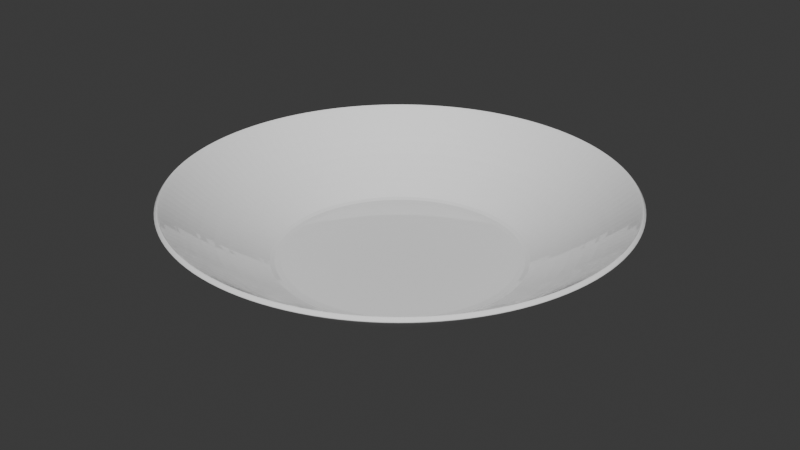# Source: plate.blend  (saved by Blender 4.1.24; exported with 4.5.12 LTS)
import bpy
from mathutils import Matrix  # noqa: F401  (used for matrix-valued properties, if any)

bpy.ops.wm.read_factory_settings(use_empty=True)
scene = bpy.context.scene
scene.name = 'Scene'

# ---- collections
col_collection = bpy.data.collections.new('Collection'); scene.collection.children.link(col_collection)

# ---- materials (node trees are filled in below, after node groups)
mat_material = bpy.data.materials.new('Material')
mat_material.use_transparent_shadow = False

# ---- material node trees
mat_material.use_nodes = True; mat_material.node_tree.nodes.clear()
_N = mat_material.node_tree.nodes; _L = mat_material.node_tree.links
n0 = _N.new('ShaderNodeBsdfPrincipled'); n0.name = 'Principled BSDF'; n0.location = (10, 300)
n0.inputs[0].default_value = (1.0, 1.0, 1.0, 1.0)
n0.inputs[2].default_value = 0.0
n1 = _N.new('ShaderNodeOutputMaterial'); n1.name = 'Material Output'; n1.location = (300, 300)
_L.new(n0.outputs[0], n1.inputs[0])
n1.is_active_output = True

# ---- world
world_world = bpy.data.worlds.new('World'); scene.world = world_world
world_world.use_nodes = True; world_world.node_tree.nodes.clear()
_N = world_world.node_tree.nodes; _L = world_world.node_tree.links
n0 = _N.new('ShaderNodeOutputWorld'); n0.name = 'World Output'; n0.location = (300, 300)
n1 = _N.new('ShaderNodeBackground'); n1.name = 'Background'; n1.location = (10, 300)
n1.inputs[0].default_value = (0.05088, 0.05088, 0.05088, 1.0)
_L.new(n1.outputs[0], n0.inputs[0])
n0.is_active_output = True
world_world.color = (0.05088, 0.05088, 0.05088)
world_world.use_sun_shadow = False
world_world.sun_shadow_jitter_overblur = 0.0

# ---- meshes
me_sphere = bpy.data.meshes.new('Sphere')
me_sphere.from_pydata([(0.01755, 0.08824, 0.01645), (0.01379, 0.06933, 0.0006259), (0.001511, 0.007595, -0.01113), (0.03443, 0.08312, 0.01645), (0.02705, 0.06531, 0.0006259), (0.002963, 0.007154, -0.01113), (0.04998, 0.07481, 0.01645), (0.03927, 0.05877, 0.0006259), (0.004302, 0.006438, -0.01113), (0.06362, 0.06362, 0.01645), (0.04998, 0.04998, 0.0006259), (0.005475, 0.005475, -0.01113), (0.07481, 0.04998, 0.01645), (0.05877, 0.03927, 0.0006259), (0.006438, 0.004302, -0.01113), (0.08312, 0.03443, 0.01645), (0.06531, 0.02705, 0.0006259), (0.007154, 0.002963, -0.01113), (0.08824, 0.01755, 0.01645), (0.06933, 0.01379, 0.0006259), (0.007595, 0.001511, -0.01113), (0.08997, 1.995e-09, 0.01645), (0.07069, -6.537e-09, 0.0006259), (0.007743, -2.439e-09, -0.01113), (0.08824, -0.01755, 0.01645), (0.06933, -0.01379, 0.0006259), (0.007595, -0.001511, -0.01113), (0.08312, -0.03443, 0.01645), (0.06531, -0.02705, 0.0006259), (0.007154, -0.002963, -0.01113), (0.07481, -0.04998, 0.01645), (0.05877, -0.03927, 0.0006259), (0.006438, -0.004302, -0.01113), (0.06362, -0.06362, 0.01645), (0.04998, -0.04998, 0.0006259), (0.005475, -0.005475, -0.01113), (0.04998, -0.07481, 0.01645), (0.03927, -0.05877, 0.0006259), (0.004302, -0.006438, -0.01113), (0.03443, -0.08312, 0.01645), (0.02705, -0.06531, 0.0006259), (0.002963, -0.007154, -0.01113), (0.01755, -0.08824, 0.01645), (0.01379, -0.06933, 0.0006259), (0.001511, -0.007595, -0.01113), (-1.008e-08, -0.08997, 0.01645), (-2.051e-08, -0.07069, 0.0006259), (-1.482e-08, -0.007743, -0.01113), (-0.01755, -0.08824, 0.01645), (-0.01379, -0.06933, 0.0006259), (-0.001511, -0.007595, -0.01113), (-0.03443, -0.08312, 0.01645), (-0.02705, -0.06531, 0.0006259), (-0.002963, -0.007154, -0.01113), (-0.04998, -0.07481, 0.01645), (-0.03927, -0.05877, 0.0006259), (-0.004302, -0.006438, -0.01113), (-0.06362, -0.06362, 0.01645), (-0.04998, -0.04998, 0.0006259), (-0.005475, -0.005475, -0.01113), (-0.07481, -0.04998, 0.01645), (-0.05877, -0.03927, 0.0006259), (-0.006438, -0.004302, -0.01113), (-0.08312, -0.03443, 0.01645), (-0.06531, -0.02705, 0.0006259), (-0.007154, -0.002963, -0.01113), (-0.08824, -0.01755, 0.01645), (-0.06933, -0.01379, 0.0006259), (-0.007595, -0.001511, -0.01113), (-0.08997, 3.891e-09, 0.01645), (-0.07069, 1.906e-08, 0.0006259), (-0.007743, -1.389e-09, -0.01113), (-0.08824, 0.01755, 0.01645), (-0.06933, 0.01379, 0.0006259), (-0.007595, 0.001511, -0.01113), (-0.08312, 0.03443, 0.01645), (-0.06531, 0.02705, 0.0006259), (-0.007154, 0.002963, -0.01113), (-0.07481, 0.04998, 0.01645), (-0.05877, 0.03927, 0.0006259), (-0.006438, 0.004302, -0.01113), (-0.06362, 0.06362, 0.01645), (-0.04998, 0.04998, 0.0006259), (-0.005475, 0.005475, -0.01113), (-0.04998, 0.07481, 0.01645), (-0.03927, 0.05877, 0.0006259), (-0.004302, 0.006438, -0.01113), (-0.03443, 0.08312, 0.01645), (-0.02705, 0.06531, 0.0006259), (-0.002963, 0.007154, -0.01113), (-0.01755, 0.08824, 0.01645), (-0.01379, 0.06933, 0.0006259), (-0.001511, 0.007595, -0.01113), (3.194e-09, 0.08997, 0.01645), (1.931e-08, 0.07069, 0.0006259), (5.645e-08, 0.007743, -0.01113), (0.01863, 0.04498, -0.01113), (0.009499, 0.04775, -0.01113), (0.02705, 0.04048, -0.01113), (0.03443, 0.03443, -0.01113), (0.04048, 0.02705, -0.01113), (0.04498, 0.01863, -0.01113), (0.04775, 0.009499, -0.01113), (0.04869, -2.745e-09, -0.01113), (0.04775, -0.009499, -0.01113), (0.04498, -0.01863, -0.01113), (0.04048, -0.02705, -0.01113), (0.03443, -0.03443, -0.01113), (0.02705, -0.04048, -0.01113), (0.01863, -0.04498, -0.01113), (0.009499, -0.04775, -0.01113), (-1.482e-08, -0.04869, -0.01113), (-0.009499, -0.04775, -0.01113), (-0.01863, -0.04498, -0.01113), (-0.02705, -0.04048, -0.01113), (-0.03443, -0.03443, -0.01113), (-0.04048, -0.02705, -0.01113), (-0.04498, -0.01863, -0.01113), (-0.04775, -0.009499, -0.01113), (-0.04869, 6.735e-09, -0.01113), (-0.04775, 0.009499, -0.01113), (-0.04498, 0.01863, -0.01113), (-0.04048, 0.02705, -0.01113), (-0.03443, 0.03443, -0.01113), (-0.02705, 0.04048, -0.01113), (-0.01863, 0.04498, -0.01113), (-0.009499, 0.04775, -0.01113), (3.499e-10, 0.04869, -0.01113), (0.0175, 0.08799, 0.01624), (0.03433, 0.08289, 0.01624), (0.04984, 0.0746, 0.01624), (0.06344, 0.06344, 0.01624), (0.0746, 0.04984, 0.01624), (0.08289, 0.03433, 0.01624), (0.08799, 0.0175, 0.01624), (0.08972, 1.884e-09, 0.01624), (0.08799, -0.0175, 0.01624), (0.08289, -0.03433, 0.01624), (0.0746, -0.04984, 0.01624), (0.06344, -0.06344, 0.01624), (0.04984, -0.0746, 0.01624), (0.03433, -0.08289, 0.01624), (0.0175, -0.08799, 0.01624), (-1.021e-08, -0.08972, 0.01624), (-0.0175, -0.08799, 0.01624), (-0.03433, -0.08289, 0.01624), (-0.04984, -0.0746, 0.01624), (-0.06344, -0.06344, 0.01624), (-0.0746, -0.04984, 0.01624), (-0.08289, -0.03433, 0.01624), (-0.08799, -0.0175, 0.01624), (-0.08972, 4.087e-09, 0.01624), (-0.08799, 0.0175, 0.01624), (-0.08289, 0.03433, 0.01624), (-0.0746, 0.04984, 0.01624), (-0.06344, 0.06344, 0.01624), (-0.04984, 0.0746, 0.01624), (-0.03433, 0.08289, 0.01624), (-0.0175, 0.08799, 0.01624), (3.402e-09, 0.08972, 0.01624), (0.009527, 0.04789, -0.01106), (0.01869, 0.04511, -0.01106), (0.02713, 0.0406, -0.01106), (0.03453, 0.03453, -0.01106), (0.0406, 0.02713, -0.01106), (0.04511, 0.01869, -0.01106), (0.04789, 0.009527, -0.01106), (0.04883, -2.77e-09, -0.01106), (0.04789, -0.009527, -0.01106), (0.04511, -0.01869, -0.01106), (0.0406, -0.02713, -0.01106), (0.03453, -0.03453, -0.01106), (0.02713, -0.0406, -0.01106), (0.01869, -0.04511, -0.01106), (0.009527, -0.04789, -0.01106), (-1.485e-08, -0.04883, -0.01106), (-0.009527, -0.04789, -0.01106), (-0.01869, -0.04511, -0.01106), (-0.02713, -0.0406, -0.01106), (-0.03453, -0.03453, -0.01106), (-0.0406, -0.02713, -0.01106), (-0.04511, -0.01869, -0.01106), (-0.04789, -0.009527, -0.01106), (-0.04883, 6.814e-09, -0.01106), (-0.04789, 0.009527, -0.01106), (-0.04511, 0.01869, -0.01106), (-0.0406, 0.02713, -0.01106), (-0.03453, 0.03453, -0.01106), (-0.02713, 0.0406, -0.01106), (-0.01869, 0.04511, -0.01106), (-0.009527, 0.04789, -0.01106), (4.718e-10, 0.04883, -0.01106)], [], [(159, 93, 0, 128), (191, 94, 1, 160), (128, 0, 3, 129), (160, 1, 4, 161), (161, 4, 7, 162), (129, 3, 6, 130), (130, 6, 9, 131), (162, 7, 10, 163), (131, 9, 12, 132), (163, 10, 13, 164), (132, 12, 15, 133), (164, 13, 16, 165), (133, 15, 18, 134), (165, 16, 19, 166), (134, 18, 21, 135), (166, 19, 22, 167), (135, 21, 24, 136), (167, 22, 25, 168), (136, 24, 27, 137), (168, 25, 28, 169), (137, 27, 30, 138), (169, 28, 31, 170), (138, 30, 33, 139), (170, 31, 34, 171), (139, 33, 36, 140), (171, 34, 37, 172), (172, 37, 40, 173), (140, 36, 39, 141), (141, 39, 42, 142), (173, 40, 43, 174), (174, 43, 46, 175), (142, 42, 45, 143), (143, 45, 48, 144), (175, 46, 49, 176), (144, 48, 51, 145), (176, 49, 52, 177), (145, 51, 54, 146), (177, 52, 55, 178), (146, 54, 57, 147), (178, 55, 58, 179), (147, 57, 60, 148), (179, 58, 61, 180), (148, 60, 63, 149), (180, 61, 64, 181), (149, 63, 66, 150), (181, 64, 67, 182), (150, 66, 69, 151), (182, 67, 70, 183), (151, 69, 72, 152), (183, 70, 73, 184), (152, 72, 75, 153), (184, 73, 76, 185), (185, 76, 79, 186), (153, 75, 78, 154), (154, 78, 81, 155), (186, 79, 82, 187), (187, 82, 85, 188), (155, 81, 84, 156), (156, 84, 87, 157), (188, 85, 88, 189), (157, 87, 90, 158), (189, 88, 91, 190), (158, 90, 93, 159), (190, 91, 94, 191), (2, 5, 8, 11, 14, 17, 20, 23, 26, 29, 32, 35, 38, 41, 44, 47, 50, 53, 56, 59, 62, 65, 68, 71, 74, 77, 80, 83, 86, 89, 92, 95), (5, 2, 97, 96), (8, 5, 96, 98), (11, 8, 98, 99), (14, 11, 99, 100), (17, 14, 100, 101), (20, 17, 101, 102), (23, 20, 102, 103), (26, 23, 103, 104), (29, 26, 104, 105), (32, 29, 105, 106), (35, 32, 106, 107), (38, 35, 107, 108), (41, 38, 108, 109), (44, 41, 109, 110), (47, 44, 110, 111), (50, 47, 111, 112), (53, 50, 112, 113), (56, 53, 113, 114), (59, 56, 114, 115), (62, 59, 115, 116), (65, 62, 116, 117), (68, 65, 117, 118), (71, 68, 118, 119), (74, 71, 119, 120), (77, 74, 120, 121), (80, 77, 121, 122), (83, 80, 122, 123), (86, 83, 123, 124), (89, 86, 124, 125), (92, 89, 125, 126), (95, 92, 126, 127), (2, 95, 127, 97), (91, 158, 159, 94), (88, 157, 158, 91), (85, 156, 157, 88), (82, 155, 156, 85), (79, 154, 155, 82), (76, 153, 154, 79), (73, 152, 153, 76), (70, 151, 152, 73), (67, 150, 151, 70), (64, 149, 150, 67), (61, 148, 149, 64), (58, 147, 148, 61), (55, 146, 147, 58), (52, 145, 146, 55), (49, 144, 145, 52), (46, 143, 144, 49), (43, 142, 143, 46), (40, 141, 142, 43), (37, 140, 141, 40), (34, 139, 140, 37), (31, 138, 139, 34), (28, 137, 138, 31), (25, 136, 137, 28), (22, 135, 136, 25), (19, 134, 135, 22), (16, 133, 134, 19), (13, 132, 133, 16), (10, 131, 132, 13), (7, 130, 131, 10), (4, 129, 130, 7), (1, 128, 129, 4), (94, 159, 128, 1), (126, 190, 191, 127), (125, 189, 190, 126), (124, 188, 189, 125), (123, 187, 188, 124), (122, 186, 187, 123), (121, 185, 186, 122), (120, 184, 185, 121), (119, 183, 184, 120), (118, 182, 183, 119), (117, 181, 182, 118), (116, 180, 181, 117), (115, 179, 180, 116), (114, 178, 179, 115), (113, 177, 178, 114), (112, 176, 177, 113), (111, 175, 176, 112), (110, 174, 175, 111), (109, 173, 174, 110), (108, 172, 173, 109), (107, 171, 172, 108), (106, 170, 171, 107), (105, 169, 170, 106), (104, 168, 169, 105), (103, 167, 168, 104), (102, 166, 167, 103), (101, 165, 166, 102), (100, 164, 165, 101), (99, 163, 164, 100), (98, 162, 163, 99), (96, 161, 162, 98), (97, 160, 161, 96), (127, 191, 160, 97)])
_uv = me_sphere.uv_layers.new(name='UVMap')
_uv.uv.foreach_set('vector', [0.75, 0.2492, 0.75, 0.25, 0.7188, 0.25, 0.7188, 0.2492, 0.75, 0.1254, 0.75, 0.1875, 0.7188, 0.1875, 0.7187, 0.1254, 0.7188, 0.2492, 0.7188, 0.25, 0.6875, 0.25, 0.6875, 0.2492, 0.7187, 0.1254, 0.7188, 0.1875, 0.6875, 0.1875, 0.6875, 0.1254, 0.6875, 0.1254, 0.6875, 0.1875, 0.6562, 0.1875, 0.6562, 0.1254, 0.6875, 0.2492, 0.6875, 0.25, 0.6562, 0.25, 0.6562, 0.2492, 0.6562, 0.2492, 0.6562, 0.25, 0.625, 0.25, 0.625, 0.2492, 0.6562, 0.1254, 0.6562, 0.1875, 0.625, 0.1875, 0.625, 0.1254, 0.625, 0.2492, 0.625, 0.25, 0.5938, 0.25, 0.5938, 0.2492, 0.625, 0.1254, 0.625, 0.1875, 0.5938, 0.1875, 0.5938, 0.1254, 0.5938, 0.2492, 0.5938, 0.25, 0.5625, 0.25, 0.5625, 0.2492, 0.5938, 0.1254, 0.5938, 0.1875, 0.5625, 0.1875, 0.5625, 0.1254, 0.5625, 0.2492, 0.5625, 0.25, 0.5312, 0.25, 0.5312, 0.2492, 0.5625, 0.1254, 0.5625, 0.1875, 0.5312, 0.1875, 0.5312, 0.1254, 0.5312, 0.2492, 0.5312, 0.25, 0.5, 0.25, 0.5, 0.2492, 0.5312, 0.1254, 0.5312, 0.1875, 0.5, 0.1875, 0.5, 0.1254, 0.5, 0.2492, 0.5, 0.25, 0.4688, 0.25, 0.4687, 0.2492, 0.5, 0.1254, 0.5, 0.1875, 0.4688, 0.1875, 0.4688, 0.1254, 0.4687, 0.2492, 0.4688, 0.25, 0.4375, 0.25, 0.4375, 0.2492, 0.4688, 0.1254, 0.4688, 0.1875, 0.4375, 0.1875, 0.4375, 0.1254, 0.4375, 0.2492, 0.4375, 0.25, 0.4062, 0.25, 0.4062, 0.2492, 0.4375, 0.1254, 0.4375, 0.1875, 0.4062, 0.1875, 0.4062, 0.1254, 0.4062, 0.2492, 0.4062, 0.25, 0.375, 0.25, 0.375, 0.2492, 0.4062, 0.1254, 0.4062, 0.1875, 0.375, 0.1875, 0.375, 0.1254, 0.375, 0.2492, 0.375, 0.25, 0.3438, 0.25, 0.3438, 0.2492, 0.375, 0.1254, 0.375, 0.1875, 0.3438, 0.1875, 0.3438, 0.1254, 0.3438, 0.1254, 0.3438, 0.1875, 0.3125, 0.1875, 0.3125, 0.1254, 0.3438, 0.2492, 0.3438, 0.25, 0.3125, 0.25, 0.3125, 0.2492, 0.3125, 0.2492, 0.3125, 0.25, 0.2812, 0.25, 0.2812, 0.2492, 0.3125, 0.1254, 0.3125, 0.1875, 0.2812, 0.1875, 0.2812, 0.1254, 0.2812, 0.1254, 0.2812, 0.1875, 0.25, 0.1875, 0.25, 0.1254, 0.2812, 0.2492, 0.2812, 0.25, 0.25, 0.25, 0.25, 0.2492, 0.25, 0.2492, 0.25, 0.25, 0.2188, 0.25, 0.2188, 0.2492, 0.25, 0.1254, 0.25, 0.1875, 0.2188, 0.1875, 0.2188, 0.1254, 0.2188, 0.2492, 0.2188, 0.25, 0.1875, 0.25, 0.1875, 0.2492, 0.2188, 0.1254, 0.2188, 0.1875, 0.1875, 0.1875, 0.1875, 0.1254, 0.1875, 0.2492, 0.1875, 0.25, 0.1563, 0.25, 0.1563, 0.2492, 0.1875, 0.1254, 0.1875, 0.1875, 0.1562, 0.1875, 0.1562, 0.1254, 0.1563, 0.2492, 0.1563, 0.25, 0.125, 0.25, 0.125, 0.2492, 0.1562, 0.1254, 0.1562, 0.1875, 0.125, 0.1875, 0.125, 0.1254, 0.125, 0.2492, 0.125, 0.25, 0.09375, 0.25, 0.09375, 0.2492, 0.125, 0.1254, 0.125, 0.1875, 0.09375, 0.1875, 0.09375, 0.1254, 0.09375, 0.2492, 0.09375, 0.25, 0.0625, 0.25, 0.0625, 0.2492, 0.09375, 0.1254, 0.09375, 0.1875, 0.0625, 0.1875, 0.0625, 0.1254, 0.0625, 0.2492, 0.0625, 0.25, 0.03125, 0.25, 0.03125, 0.2492, 0.0625, 0.1254, 0.0625, 0.1875, 0.03125, 0.1875, 0.03125, 0.1254, 0.03125, 0.2492, 0.03125, 0.25, 0.0, 0.25, 0.0, 0.2492, 0.03125, 0.1254, 0.03125, 0.1875, 0.0, 0.1875, 0.0, 0.1254, 1.0, 0.2492, 1.0, 0.25, 0.9688, 0.25, 0.9688, 0.2492, 1.0, 0.1254, 1.0, 0.1875, 0.9687, 0.1875, 0.9688, 0.1254, 0.9688, 0.2492, 0.9688, 0.25, 0.9375, 0.25, 0.9375, 0.2492, 0.9688, 0.1254, 0.9687, 0.1875, 0.9375, 0.1875, 0.9375, 0.1254, 0.9375, 0.1254, 0.9375, 0.1875, 0.9062, 0.1875, 0.9062, 0.1254, 0.9375, 0.2492, 0.9375, 0.25, 0.9062, 0.25, 0.9062, 0.2492, 0.9062, 0.2492, 0.9062, 0.25, 0.875, 0.25, 0.875, 0.2492, 0.9062, 0.1254, 0.9062, 0.1875, 0.875, 0.1875, 0.875, 0.1254, 0.875, 0.1254, 0.875, 0.1875, 0.8437, 0.1875, 0.8438, 0.1254, 0.875, 0.2492, 0.875, 0.25, 0.8438, 0.25, 0.8438, 0.2492, 0.8438, 0.2492, 0.8438, 0.25, 0.8125, 0.25, 0.8125, 0.2492, 0.8438, 0.1254, 0.8437, 0.1875, 0.8125, 0.1875, 0.8125, 0.1254, 0.8125, 0.2492, 0.8125, 0.25, 0.7812, 0.25, 0.7812, 0.2492, 0.8125, 0.1254, 0.8125, 0.1875, 0.7812, 0.1875, 0.7812, 0.1254, 0.7812, 0.2492, 0.7812, 0.25, 0.75, 0.25, 0.75, 0.2492, 0.7812, 0.1254, 0.7812, 0.1875, 0.75, 0.1875, 0.75, 0.1254, 0.5614, 0.125, 0.5566, 0.125, 0.5507, 0.125, 0.5438, 0.125, 0.5362, 0.125, 0.5282, 0.125, 0.5198, 0.125, 0.5114, 0.125, 0.5031, 0.125, 0.495, 0.125, 0.4875, 0.125, 0.4806, 0.125, 0.4747, 0.125, 0.4699, 0.125, 0.4665, 0.125, 0.4648, 0.125, 0.465, 0.125, 0.4673, 0.125, 0.4718, 0.125, 0.4785, 0.125, 0.4874, 0.125, 0.4979, 0.125, 0.5096, 0.125, 0.5217, 0.125, 0.5333, 0.125, 0.5439, 0.125, 0.5527, 0.125, 0.5595, 0.125, 0.564, 0.125, 0.5663, 0.125, 0.5664, 0.125, 0.5647, 0.125, 0.5566, 0.125, 0.5614, 0.125, 0.7188, 0.125, 0.6875, 0.125, 0.5507, 0.125, 0.5566, 0.125, 0.6875, 0.125, 0.6562, 0.125, 0.5438, 0.125, 0.5507, 0.125, 0.6562, 0.125, 0.625, 0.125, 0.5362, 0.125, 0.5438, 0.125, 0.625, 0.125, 0.5938, 0.125, 0.5282, 0.125, 0.5362, 0.125, 0.5938, 0.125, 0.5625, 0.125, 0.5198, 0.125, 0.5282, 0.125, 0.5625, 0.125, 0.5312, 0.125, 0.5114, 0.125, 0.5198, 0.125, 0.5312, 0.125, 0.5, 0.125, 0.5031, 0.125, 0.5114, 0.125, 0.5, 0.125, 0.4688, 0.125, 0.495, 0.125, 0.5031, 0.125, 0.4688, 0.125, 0.4375, 0.125, 0.4875, 0.125, 0.495, 0.125, 0.4375, 0.125, 0.4062, 0.125, 0.4806, 0.125, 0.4875, 0.125, 0.4062, 0.125, 0.375, 0.125, 0.4747, 0.125, 0.4806, 0.125, 0.375, 0.125, 0.3438, 0.125, 0.4699, 0.125, 0.4747, 0.125, 0.3438, 0.125, 0.3125, 0.125, 0.4665, 0.125, 0.4699, 0.125, 0.3125, 0.125, 0.2812, 0.125, 0.4648, 0.125, 0.4665, 0.125, 0.2812, 0.125, 0.25, 0.125, 0.465, 0.125, 0.4648, 0.125, 0.25, 0.125, 0.2188, 0.125, 0.4673, 0.125, 0.465, 0.125, 0.2188, 0.125, 0.1875, 0.125, 0.4718, 0.125, 0.4673, 0.125, 0.1875, 0.125, 0.1562, 0.125, 0.4785, 0.125, 0.4718, 0.125, 0.1562, 0.125, 0.125, 0.125, 0.4874, 0.125, 0.4785, 0.125, 0.125, 0.125, 0.09375, 0.125, 0.4979, 0.125, 0.4874, 0.125, 0.09375, 0.125, 0.0625, 0.125, 0.5096, 0.125, 0.4979, 0.125, 0.0625, 0.125, 0.03125, 0.125, 0.5217, 0.125, 0.5096, 0.125, 0.03125, 0.125, 1.0, 0.125, 0.5333, 0.125, 0.5217, 0.125, 1.0, 0.125, 0.9687, 0.125, 0.5439, 0.125, 0.5333, 0.125, 0.9687, 0.125, 0.9375, 0.125, 0.5527, 0.125, 0.5439, 0.125, 0.9375, 0.125, 0.9062, 0.125, 0.5595, 0.125, 0.5527, 0.125, 0.9062, 0.125, 0.875, 0.125, 0.564, 0.125, 0.5595, 0.125, 0.875, 0.125, 0.8438, 0.125, 0.5663, 0.125, 0.564, 0.125, 0.8438, 0.125, 0.8125, 0.125, 0.5664, 0.125, 0.5663, 0.125, 0.8125, 0.125, 0.7812, 0.125, 0.5647, 0.125, 0.5664, 0.125, 0.7812, 0.125, 0.75, 0.125, 0.5614, 0.125, 0.5647, 0.125, 0.75, 0.125, 0.7188, 0.125, 0.7812, 0.1875, 0.7812, 0.2492, 0.75, 0.2492, 0.75, 0.1875, 0.8125, 0.1875, 0.8125, 0.2492, 0.7812, 0.2492, 0.7812, 0.1875, 0.8437, 0.1875, 0.8438, 0.2492, 0.8125, 0.2492, 0.8125, 0.1875, 0.875, 0.1875, 0.875, 0.2492, 0.8438, 0.2492, 0.8437, 0.1875, 0.9062, 0.1875, 0.9062, 0.2492, 0.875, 0.2492, 0.875, 0.1875, 0.9375, 0.1875, 0.9375, 0.2492, 0.9062, 0.2492, 0.9062, 0.1875, 0.9687, 0.1875, 0.9688, 0.2492, 0.9375, 0.2492, 0.9375, 0.1875, 1.0, 0.1875, 1.0, 0.2492, 0.9688, 0.2492, 0.9687, 0.1875, 0.03125, 0.1875, 0.03125, 0.2492, 0.0, 0.2492, 0.0, 0.1875, 0.0625, 0.1875, 0.0625, 0.2492, 0.03125, 0.2492, 0.03125, 0.1875, 0.09375, 0.1875, 0.09375, 0.2492, 0.0625, 0.2492, 0.0625, 0.1875, 0.125, 0.1875, 0.125, 0.2492, 0.09375, 0.2492, 0.09375, 0.1875, 0.1562, 0.1875, 0.1563, 0.2492, 0.125, 0.2492, 0.125, 0.1875, 0.1875, 0.1875, 0.1875, 0.2492, 0.1563, 0.2492, 0.1562, 0.1875, 0.2188, 0.1875, 0.2188, 0.2492, 0.1875, 0.2492, 0.1875, 0.1875, 0.25, 0.1875, 0.25, 0.2492, 0.2188, 0.2492, 0.2188, 0.1875, 0.2812, 0.1875, 0.2812, 0.2492, 0.25, 0.2492, 0.25, 0.1875, 0.3125, 0.1875, 0.3125, 0.2492, 0.2812, 0.2492, 0.2812, 0.1875, 0.3438, 0.1875, 0.3438, 0.2492, 0.3125, 0.2492, 0.3125, 0.1875, 0.375, 0.1875, 0.375, 0.2492, 0.3438, 0.2492, 0.3438, 0.1875, 0.4062, 0.1875, 0.4062, 0.2492, 0.375, 0.2492, 0.375, 0.1875, 0.4375, 0.1875, 0.4375, 0.2492, 0.4062, 0.2492, 0.4062, 0.1875, 0.4688, 0.1875, 0.4687, 0.2492, 0.4375, 0.2492, 0.4375, 0.1875, 0.5, 0.1875, 0.5, 0.2492, 0.4687, 0.2492, 0.4688, 0.1875, 0.5312, 0.1875, 0.5312, 0.2492, 0.5, 0.2492, 0.5, 0.1875, 0.5625, 0.1875, 0.5625, 0.2492, 0.5312, 0.2492, 0.5312, 0.1875, 0.5938, 0.1875, 0.5938, 0.2492, 0.5625, 0.2492, 0.5625, 0.1875, 0.625, 0.1875, 0.625, 0.2492, 0.5938, 0.2492, 0.5938, 0.1875, 0.6562, 0.1875, 0.6562, 0.2492, 0.625, 0.2492, 0.625, 0.1875, 0.6875, 0.1875, 0.6875, 0.2492, 0.6562, 0.2492, 0.6562, 0.1875, 0.7188, 0.1875, 0.7188, 0.2492, 0.6875, 0.2492, 0.6875, 0.1875, 0.75, 0.1875, 0.75, 0.2492, 0.7188, 0.2492, 0.7188, 0.1875, 0.7812, 0.125, 0.7812, 0.1254, 0.75, 0.1254, 0.75, 0.125, 0.8125, 0.125, 0.8125, 0.1254, 0.7812, 0.1254, 0.7812, 0.125, 0.8438, 0.125, 0.8438, 0.1254, 0.8125, 0.1254, 0.8125, 0.125, 0.875, 0.125, 0.875, 0.1254, 0.8438, 0.1254, 0.8438, 0.125, 0.9062, 0.125, 0.9062, 0.1254, 0.875, 0.1254, 0.875, 0.125, 0.9375, 0.125, 0.9375, 0.1254, 0.9062, 0.1254, 0.9062, 0.125, 0.9687, 0.125, 0.9688, 0.1254, 0.9375, 0.1254, 0.9375, 0.125, 1.0, 0.125, 1.0, 0.1254, 0.9688, 0.1254, 0.9687, 0.125, 0.03125, 0.125, 0.03125, 0.1254, 0.0, 0.1254, 0.0, 0.125, 0.0625, 0.125, 0.0625, 0.1254, 0.03125, 0.1254, 0.03125, 0.125, 0.09375, 0.125, 0.09375, 0.1254, 0.0625, 0.1254, 0.0625, 0.125, 0.125, 0.125, 0.125, 0.1254, 0.09375, 0.1254, 0.09375, 0.125, 0.1562, 0.125, 0.1562, 0.1254, 0.125, 0.1254, 0.125, 0.125, 0.1875, 0.125, 0.1875, 0.1254, 0.1562, 0.1254, 0.1562, 0.125, 0.2188, 0.125, 0.2188, 0.1254, 0.1875, 0.1254, 0.1875, 0.125, 0.25, 0.125, 0.25, 0.1254, 0.2188, 0.1254, 0.2188, 0.125, 0.2812, 0.125, 0.2812, 0.1254, 0.25, 0.1254, 0.25, 0.125, 0.3125, 0.125, 0.3125, 0.1254, 0.2812, 0.1254, 0.2812, 0.125, 0.3438, 0.125, 0.3438, 0.1254, 0.3125, 0.1254, 0.3125, 0.125, 0.375, 0.125, 0.375, 0.1254, 0.3438, 0.1254, 0.3438, 0.125, 0.4062, 0.125, 0.4062, 0.1254, 0.375, 0.1254, 0.375, 0.125, 0.4375, 0.125, 0.4375, 0.1254, 0.4062, 0.1254, 0.4062, 0.125, 0.4688, 0.125, 0.4688, 0.1254, 0.4375, 0.1254, 0.4375, 0.125, 0.5, 0.125, 0.5, 0.1254, 0.4688, 0.1254, 0.4688, 0.125, 0.5312, 0.125, 0.5312, 0.1254, 0.5, 0.1254, 0.5, 0.125, 0.5625, 0.125, 0.5625, 0.1254, 0.5312, 0.1254, 0.5312, 0.125, 0.5938, 0.125, 0.5938, 0.1254, 0.5625, 0.1254, 0.5625, 0.125, 0.625, 0.125, 0.625, 0.1254, 0.5938, 0.1254, 0.5938, 0.125, 0.6562, 0.125, 0.6562, 0.1254, 0.625, 0.1254, 0.625, 0.125, 0.6875, 0.125, 0.6875, 0.1254, 0.6562, 0.1254, 0.6562, 0.125, 0.7188, 0.125, 0.7187, 0.1254, 0.6875, 0.1254, 0.6875, 0.125, 0.75, 0.125, 0.75, 0.1254, 0.7187, 0.1254, 0.7188, 0.125])
me_sphere.materials.append(mat_material)
me_sphere.update()

# ---- objects
ob_sphere = bpy.data.objects.new('Sphere', me_sphere)

# ---- transforms, parenting, visibility, modifiers, constraints
ob_sphere.location = (6.431e-08, -7.761e-10, 0.0113)
_m = ob_sphere.modifiers.new('Solidify', 'SOLIDIFY')
_m.thickness = 0.002
_m = ob_sphere.modifiers.new('Subdivision', 'SUBSURF')
_m.levels = 2

# ---- collection membership
col_collection.objects.link(ob_sphere)

# ---- scene / render settings (as saved in the file)
scene.frame_start = 1; scene.frame_end = 250; scene.frame_set(18)
scene.render.engine = 'BLENDER_EEVEE_NEXT'
scene.cycles.sampling_pattern = 'TABULATED_SOBOL'
scene.eevee.ray_tracing_options.trace_max_roughness = 0.0
bpy.context.view_layer.update()

# ---- added for rendering (the .blend has no active camera and no usable light): camera, sun
cam_auto = bpy.data.cameras.new('AutoCamera')
cam_auto.lens = 50.0
cam_auto.sensor_width = 36.0
cam_auto.clip_end = 1000.0
ob_auto_camera = bpy.data.objects.new('AutoCamera', cam_auto)
scene.collection.objects.link(ob_auto_camera)
ob_auto_camera.location = (0.236977, -0.284373, 0.204313)
ob_auto_camera.rotation_euler = (1.09748, -7.21219e-08, 0.694738)
scene.camera = ob_auto_camera
light_auto_sun = bpy.data.lights.new('AutoSun', 'SUN')
light_auto_sun.energy = 3.0
light_auto_sun.angle = 0.0523599
ob_auto_sun = bpy.data.objects.new('AutoSun', light_auto_sun)
scene.collection.objects.link(ob_auto_sun)
ob_auto_sun.rotation_euler = (0.872665, 0.174533, 0.523599)
bpy.context.view_layer.update()
